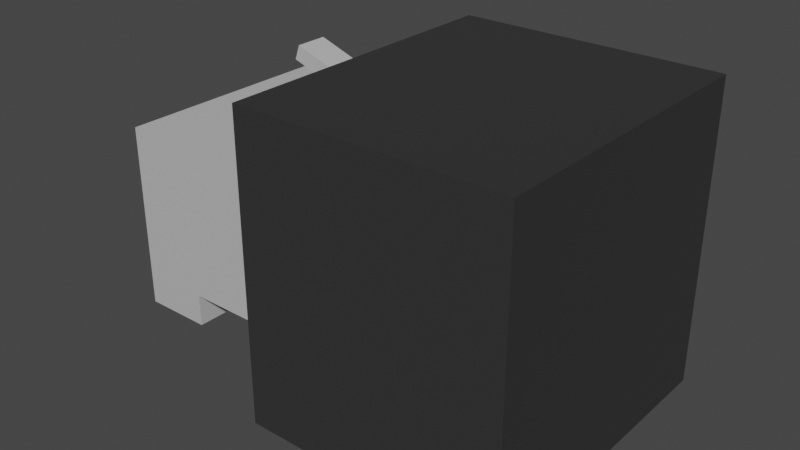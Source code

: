 # Source: Ethernet_Port.blend  (saved by Blender 2.90.8; exported with 4.5.12 LTS)
import bpy
from mathutils import Matrix  # noqa: F401  (used for matrix-valued properties, if any)

bpy.ops.wm.read_factory_settings(use_empty=True)
scene = bpy.context.scene
scene.name = 'Scene'

# ---- collections
col_collection = bpy.data.collections.new('Collection'); scene.collection.children.link(col_collection)

# ---- materials (node trees are filled in below, after node groups)
mat_material_004 = bpy.data.materials.new('Material.004')
mat_material_004.use_transparent_shadow = False
mat_material_003 = bpy.data.materials.new('Material.003')
mat_material_003.use_transparent_shadow = False

# ---- material node trees
mat_material_004.use_nodes = True; mat_material_004.node_tree.nodes.clear()
_N = mat_material_004.node_tree.nodes; _L = mat_material_004.node_tree.links
n0 = _N.new('ShaderNodeBsdfPrincipled'); n0.name = 'Principled BSDF'; n0.location = (10, 300)
n0.distribution = 'GGX'
n0.subsurface_method = 'BURLEY'
n0.inputs[0].default_value = (0.0331, 0.0331, 0.0331, 1.0)
n0.inputs[3].default_value = 1.45
n0.inputs[27].default_value = (0.0, 0.0, 0.0, 1.0)
n0.inputs[28].default_value = 1.0
n1 = _N.new('ShaderNodeOutputMaterial'); n1.name = 'Material Output'; n1.location = (300, 300)
_L.new(n0.outputs[0], n1.inputs[0])
n1.is_active_output = True
mat_material_003.use_nodes = True; mat_material_003.node_tree.nodes.clear()
_N = mat_material_003.node_tree.nodes; _L = mat_material_003.node_tree.links
n0 = _N.new('ShaderNodeBsdfPrincipled'); n0.name = 'Principled BSDF'; n0.location = (10, 300)
n0.distribution = 'GGX'
n0.subsurface_method = 'BURLEY'
n0.inputs[0].default_value = (0.5277, 0.5277, 0.5277, 1.0)
n0.inputs[3].default_value = 1.45
n0.inputs[27].default_value = (0.0, 0.0, 0.0, 1.0)
n0.inputs[28].default_value = 1.0
n1 = _N.new('ShaderNodeOutputMaterial'); n1.name = 'Material Output'; n1.location = (300, 300)
_L.new(n0.outputs[0], n1.inputs[0])
n1.is_active_output = True

# ---- world
world_world = bpy.data.worlds.new('World'); scene.world = world_world
world_world.use_nodes = True; world_world.node_tree.nodes.clear()
_N = world_world.node_tree.nodes; _L = world_world.node_tree.links
n0 = _N.new('ShaderNodeOutputWorld'); n0.name = 'World Output'; n0.location = (300, 300)
n1 = _N.new('ShaderNodeBackground'); n1.name = 'Background'; n1.location = (10, 300)
n1.inputs[0].default_value = (0.05088, 0.05088, 0.05088, 1.0)
_L.new(n1.outputs[0], n0.inputs[0])
n0.is_active_output = True
world_world.color = (0.05088, 0.05088, 0.05088)
world_world.use_sun_shadow = False
world_world.sun_shadow_jitter_overblur = 0.0

# ---- meshes
me_cube_015 = bpy.data.meshes.new('Cube.015')
me_cube_015.from_pydata([(-0.9066, 0.6418, -0.5818), (-0.9066, 0.7345, -0.5818), (-0.09221, 0.6418, -0.5818), (-0.09221, 0.7345, -0.5818), (-0.9063, 0.641, -0.5818), (-0.7986, 0.641, -0.5818), (-0.9063, -0.6433, -0.5818), (-0.7986, -0.6433, -0.5818), (-0.9066, -0.7383, -0.5818), (-0.9066, -0.6455, -0.5818), (-0.09221, -0.7383, -0.5818), (-0.09221, -0.6455, -0.5818), (-0.08914, 0.7438, 0.4776), (-0.08914, -0.7438, 0.4776), (-0.74, -0.2049, 0.6719), (-0.6485, -0.2049, 0.7955), (-0.74, 0.2049, 0.6719), (-0.6485, 0.2049, 0.7955), (-0.1948, -0.2049, 0.4789), (-0.3449, -0.2049, 0.6277), (-0.1913, -0.2049, 0.4873), (-0.1922, -0.2049, 0.498), (-0.1977, -0.2049, 0.5107), (-0.2079, -0.2049, 0.5253), (-0.2226, -0.2049, 0.5413), (-0.2413, -0.2049, 0.5584), (-0.2636, -0.2049, 0.5761), (-0.2888, -0.2049, 0.5938), (-0.3162, -0.2049, 0.6111), (-0.3449, 0.2049, 0.6277), (-0.1948, 0.2049, 0.4789), (-0.3162, 0.2049, 0.6111), (-0.2888, 0.2049, 0.5938), (-0.2636, 0.2049, 0.5761), (-0.2413, 0.2049, 0.5584), (-0.2226, 0.2049, 0.5413), (-0.2079, 0.2049, 0.5253), (-0.1977, 0.2049, 0.5107), (-0.1922, 0.2049, 0.498), (-0.1913, 0.2049, 0.4873), (-0.3884, -0.2049, 0.4776), (-0.1957, -0.2049, 0.4776), (-0.3884, 0.2049, 0.4776), (-0.1957, 0.2049, 0.4776), (-0.08914, -0.7438, -0.5318), (-0.08914, 0.7438, -0.5318), (-0.09221, -0.7383, -0.5318), (-0.9066, -0.7383, -0.5318), (-0.09221, -0.6455, -0.5318), (-0.9066, -0.6455, -0.5318), (-0.7986, 0.641, -0.5318), (-0.7986, -0.6433, -0.5318), (-0.9063, -0.6433, -0.5318), (-0.9063, 0.641, -0.5318), (-0.09221, 0.6418, -0.5318), (-0.7934, 0.6418, -0.5318), (-0.9066, 0.6418, -0.5318), (-0.09221, 0.7345, -0.5318), (-0.1532, 0.7345, -0.5318), (-0.9066, 0.7345, -0.5318), (-0.74, 0.1022, 0.6719), (-0.7376, 0.1022, 0.6705), (-0.6779, 0.1022, 0.7558), (-0.6779, -0.1022, 0.7558), (-0.7376, -0.1022, 0.6705), (-0.74, -0.1022, 0.6719), (-1.0, -1.0, -1.0), (-1.0, -1.0, 1.0), (-1.0, 1.0, -1.0), (-1.0, 1.0, 1.0), (1.0, -1.0, -1.0), (1.0, -1.0, 1.0), (1.0, 1.0, -1.0), (1.0, 1.0, 1.0), (-1.0, -0.7438, -0.5318), (-1.0, 0.7438, 0.4776), (-1.0, -0.7438, 0.4776), (-1.0, 0.7438, -0.5318), (-1.0, -0.1022, 0.8519), (-1.0, 0.1022, 0.8519), (-1.0, 0.1022, 0.7488), (-1.0, 0.1022, 0.7492), (-1.0, -0.1022, 0.7488), (-1.0, -0.1, 0.4776), (-1.0, -0.1, 0.7488), (-0.7376, -0.1, 0.6705), (-0.7255, -0.1, 0.6639), (-1.0, 0.1, 0.7488), (-1.0, 0.1, 0.4776), (-0.7376, 0.1, 0.6705), (-0.7255, 0.1, 0.6639), (-0.3884, -0.2032, 0.4776), (-0.7213, 0.2032, 0.6616), (-0.8614, 0.2032, 0.4776), (-0.3884, 0.2032, 0.4776), (-0.7213, -0.2032, 0.6616), (-0.8614, -0.2032, 0.4776), (-0.7304, -0.1, 0.6496), (-0.7304, 0.1, 0.6496), (-0.8614, -0.1, 0.4776), (-0.8614, 0.1, 0.4776)], [], [(0, 1, 59, 56), (1, 3, 57, 58, 59), (3, 2, 54, 57), (2, 0, 56, 55, 54), (1, 0, 2, 3), (4, 5, 50, 53), (5, 7, 51, 50), (7, 6, 52, 51), (6, 4, 53, 52), (5, 4, 6, 7), (8, 9, 49, 47), (9, 11, 48, 49), (11, 10, 46, 48), (10, 8, 47, 46), (9, 8, 10, 11), (12, 42, 94, 93, 100, 88, 75), (14, 65, 63, 62, 60, 16, 17, 15), (16, 42, 43, 30, 39, 38, 37, 36, 35, 34, 33, 32, 31, 29, 17), (16, 60, 61, 89, 90, 86, 85, 64, 65, 14, 40, 91, 95, 92, 94, 42), (29, 31, 28, 19), (31, 32, 27, 28), (32, 33, 26, 27), (33, 34, 25, 26), (34, 35, 24, 25), (35, 36, 23, 24), (36, 37, 22, 23), (37, 38, 21, 22), (38, 39, 20, 21), (39, 30, 18, 20), (29, 19, 15, 17), (40, 14, 15, 19, 28, 27, 26, 25, 24, 23, 22, 21, 20, 18, 41), (43, 42, 12, 13, 41), (41, 18, 30, 43), (44, 13, 12, 45), (44, 45, 48, 46, 47), (49, 48, 45, 58, 57, 54, 55, 50, 51, 52), (62, 79, 81, 80, 61, 60), (61, 80, 87, 89), (66, 67, 76, 74, 77, 68), (68, 69, 73, 72), (72, 73, 71, 70), (70, 71, 67, 66), (68, 72, 70, 66), (73, 69, 67, 71), (68, 77, 75, 88, 87, 80, 81, 69), (69, 81, 79, 78, 76, 67), (78, 63, 65, 64, 82), (77, 45, 12, 75), (76, 13, 44, 74), (79, 62, 63, 78), (74, 44, 47, 49, 52, 53, 50, 55, 56, 59, 58, 45, 77), (86, 97, 99, 83, 84, 85), (90, 98, 97, 86), (84, 83, 76, 78, 82), (85, 84, 82, 64), (100, 98, 90, 89, 87, 88), (95, 96, 99, 97, 98, 100, 93, 92), (96, 95, 91), (92, 93, 94), (99, 96, 91, 40, 41, 13, 76, 83)])
_uv = me_cube_015.uv_layers.new(name='UVMap')
_uv.uv.foreach_set('vector', [0.375, 0.0, 0.375, 0.25, 0.493, 0.25, 0.493, 0.0, 0.375, 0.25, 0.375, 0.5, 0.493, 0.5, 0.493, 0.4813, 0.493, 0.25, 0.375, 0.5, 0.375, 0.75, 0.493, 0.75, 0.493, 0.5, 0.375, 0.75, 0.375, 1.0, 0.493, 1.0, 0.493, 0.9653, 0.493, 0.75, 0.125, 0.5, 0.125, 0.75, 0.375, 0.75, 0.375, 0.5, 0.375, 0.0, 0.375, 0.25, 0.493, 0.25, 0.493, 0.0, 0.375, 0.25, 0.375, 0.5, 0.493, 0.5, 0.493, 0.25, 0.375, 0.5, 0.375, 0.75, 0.493, 0.75, 0.493, 0.5, 0.375, 0.75, 0.375, 1.0, 0.493, 1.0, 0.493, 0.75, 0.125, 0.5, 0.125, 0.75, 0.375, 0.75, 0.375, 0.5, 0.375, 0.0, 0.375, 0.25, 0.493, 0.25, 0.493, 0.0, 0.375, 0.25, 0.375, 0.5, 0.493, 0.5, 0.493, 0.25, 0.375, 0.5, 0.375, 0.75, 0.493, 0.75, 0.493, 0.5, 0.375, 0.75, 0.375, 1.0, 0.493, 1.0, 0.493, 0.75, 0.125, 0.5, 0.125, 0.75, 0.375, 0.75, 0.375, 0.5, 0.625, 0.5, 0.6577, 0.5906, 0.6577, 0.5908, 0.7095, 0.5908, 0.7095, 0.6082, 0.7246, 0.6082, 0.7246, 0.5, 0.375, 0.0, 0.375, 0.06267, 0.5448, 0.06267, 0.5448, 0.1873, 0.375, 0.1873, 0.375, 0.25, 0.625, 0.25, 0.625, 0.0, 0.375, 0.25, 0.375, 0.43, 0.5279, 0.5, 0.5304, 0.5, 0.5453, 0.4997, 0.5599, 0.4986, 0.5738, 0.4968, 0.5867, 0.4943, 0.616, 0.491, 0.6448, 0.4872, 0.6559, 0.4829, 0.667, 0.4783, 0.6778, 0.4734, 0.625, 0.4054, 0.625, 0.25, 0.125, 0.5, 0.125, 0.5627, 0.1262, 0.5627, 0.1262, 0.564, 0.1324, 0.564, 0.1324, 0.686, 0.1262, 0.686, 0.1262, 0.6873, 0.125, 0.6873, 0.125, 0.75, 0.305, 0.75, 0.305, 0.749, 0.1345, 0.749, 0.1345, 0.501, 0.305, 0.501, 0.305, 0.5, 0.7196, 0.5, 0.6778, 0.4734, 0.6778, 0.7766, 0.7196, 0.75, 0.6778, 0.4734, 0.667, 0.4783, 0.667, 0.7717, 0.6778, 0.7766, 0.667, 0.4783, 0.6559, 0.4829, 0.6559, 0.7671, 0.667, 0.7717, 0.6559, 0.4829, 0.6448, 0.4872, 0.6448, 0.7628, 0.6559, 0.7671, 0.6448, 0.4872, 0.616, 0.491, 0.616, 0.759, 0.6448, 0.7628, 0.616, 0.491, 0.5867, 0.4943, 0.5867, 0.7557, 0.616, 0.759, 0.5867, 0.4943, 0.5738, 0.4968, 0.5738, 0.7532, 0.5867, 0.7557, 0.5738, 0.4968, 0.5599, 0.4986, 0.5599, 0.7514, 0.5738, 0.7532, 0.5599, 0.4986, 0.5453, 0.4997, 0.5453, 0.7503, 0.5599, 0.7514, 0.5453, 0.4997, 0.5304, 0.5, 0.5304, 0.75, 0.5453, 0.7503, 0.7196, 0.5, 0.7196, 0.75, 0.875, 0.75, 0.875, 0.5, 0.375, 0.82, 0.375, 1.0, 0.625, 1.0, 0.625, 0.8446, 0.6778, 0.7766, 0.667, 0.7717, 0.6559, 0.7671, 0.6448, 0.7628, 0.616, 0.759, 0.5867, 0.7557, 0.5738, 0.7532, 0.5599, 0.7514, 0.5453, 0.7503, 0.5304, 0.75, 0.5279, 0.75, 0.6367, 0.5906, 0.6577, 0.5906, 0.625, 0.5, 0.625, 0.75, 0.6367, 0.6594, 0.5279, 0.75, 0.5304, 0.75, 0.5304, 0.5, 0.5279, 0.5, 0.4184, 0.75, 0.625, 0.75, 0.625, 0.5, 0.4184, 0.5, 0.8248, 0.5133, 0.8248, 0.7367, 0.8244, 0.528, 0.8244, 0.5141, 0.7321, 0.5141, 0.7321, 0.528, 0.8244, 0.528, 0.8248, 0.7367, 0.8175, 0.7353, 0.8244, 0.7353, 0.8244, 0.7214, 0.7449, 0.7214, 0.7443, 0.7213, 0.7443, 0.5284, 0.7321, 0.5284, 0.625, 0.2885, 0.625, 0.374, 0.376, 0.3643, 0.375, 0.3643, 0.375, 0.2946, 0.3765, 0.2953, 0.1696, 0.5, 0.2393, 0.5, 0.2393, 0.5026, 0.1696, 0.5026, 0.375, 0.0, 0.625, 0.0, 0.5597, 0.03202, 0.4335, 0.03202, 0.4335, 0.218, 0.375, 0.25, 0.375, 0.25, 0.625, 0.25, 0.625, 0.5, 0.375, 0.5, 0.375, 0.5, 0.625, 0.5, 0.625, 0.75, 0.375, 0.75, 0.375, 0.75, 0.625, 0.75, 0.625, 1.0, 0.375, 1.0, 0.125, 0.5, 0.375, 0.5, 0.375, 0.75, 0.125, 0.75, 0.625, 0.5, 0.875, 0.5, 0.875, 0.75, 0.625, 0.75, 0.375, 0.25, 0.4335, 0.218, 0.5597, 0.218, 0.5597, 0.1375, 0.5936, 0.1375, 0.5936, 0.1378, 0.5937, 0.1378, 0.625, 0.25, 0.625, 0.25, 0.5937, 0.1378, 0.6065, 0.1378, 0.6065, 0.1122, 0.5597, 0.03202, 0.625, 0.0, 0.625, 0.876, 0.625, 0.9615, 0.3765, 0.9547, 0.375, 0.9554, 0.375, 0.8857, 0.4184, 0.4004, 0.4184, 0.5, 0.625, 0.5, 0.625, 0.4004, 0.625, 0.8496, 0.625, 0.75, 0.4184, 0.75, 0.4184, 0.8496, 0.751, 0.5, 0.8365, 0.5, 0.8365, 0.75, 0.751, 0.75, 0.7215, 0.5133, 0.8248, 0.5133, 0.7321, 0.5141, 0.7321, 0.528, 0.7321, 0.5284, 0.7321, 0.7213, 0.7443, 0.7213, 0.7449, 0.7214, 0.7321, 0.7214, 0.7321, 0.7353, 0.8175, 0.7353, 0.8248, 0.7367, 0.7215, 0.7367, 0.4066, 0.25, 0.414, 0.25, 0.5117, 0.2715, 0.5286, 0.3129, 0.3998, 0.3408, 0.4049, 0.2543, 0.4066, 0.0, 0.414, 0.0, 0.414, 0.25, 0.4066, 0.25, 0.5936, 0.1125, 0.5597, 0.1125, 0.5597, 0.03202, 0.6065, 0.1122, 0.5936, 0.1122, 0.1696, 0.7474, 0.2393, 0.7474, 0.2393, 0.75, 0.1696, 0.75, 0.5117, 0.9785, 0.414, 1.0, 0.4066, 1.0, 0.4049, 0.9957, 0.3998, 0.9092, 0.5286, 0.9371, 0.4543, 0.5, 0.6087, 0.5, 0.6087, 0.5635, 0.4643, 0.5635, 0.4643, 0.6865, 0.6087, 0.6865, 0.6087, 0.75, 0.4543, 0.75, 0.6087, 0.5, 0.4543, 0.5, 0.4511, 0.2979, 0.4543, 0.75, 0.6087, 0.75, 0.4511, 0.9521, 0.7095, 0.6418, 0.7095, 0.6592, 0.6577, 0.6592, 0.6577, 0.6594, 0.6367, 0.6594, 0.625, 0.75, 0.7246, 0.75, 0.7246, 0.6418])
me_cube_015.materials.append(mat_material_004)
me_cube_015.use_remesh_fix_poles = True
me_cube_015.use_remesh_preserve_attributes = False
me_cube_015.use_mirror_vertex_groups = False
me_cube_015.update()
me_cube_001 = bpy.data.meshes.new('Cube.001')
me_cube_001.from_pydata([(-0.01947, -0.008275, 0.08352), (-0.01691, -0.008275, 0.09096), (-0.01947, 0.008275, 0.08352), (-0.01691, 0.008275, 0.09096), (0.02272, 0.05198, -0.03621), (0.02272, 0.0595, -0.03621), (0.07955, 0.05198, -0.03621), (0.07955, 0.0595, -0.03621), (0.02275, 0.05192, -0.03621), (0.03026, 0.05192, -0.03621), (0.02275, -0.0521, -0.03621), (0.03026, -0.0521, -0.03621), (0.02272, -0.0598, -0.03621), (0.02272, -0.05229, -0.03621), (0.07955, -0.0598, -0.03621), (0.07955, -0.05229, -0.03621), (-0.07629, -0.0423, -0.0351), (-0.07629, -0.0423, 0.0351), (-0.07629, 0.0423, -0.0351), (-0.07629, 0.0423, 0.0351), (0.07977, 0.06025, 0.04931), (0.07977, -0.06025, 0.04931), (-0.07977, 0.06025, 0.04931), (-0.07977, 0.06025, -0.04931), (-0.07977, -0.06025, 0.04931), (-0.07977, -0.06025, -0.04931), (0.03435, -0.01659, 0.065), (0.04073, -0.01659, 0.07498), (0.03435, 0.01659, 0.065), (0.04073, 0.01659, 0.07498), (0.07239, -0.01659, 0.04942), (0.06192, -0.01659, 0.06143), (0.07264, -0.01659, 0.0501), (0.07258, -0.01659, 0.05096), (0.07219, -0.01659, 0.05199), (0.07148, -0.01659, 0.05317), (0.07045, -0.01659, 0.05446), (0.06915, -0.01659, 0.05584), (0.06759, -0.01659, 0.05726), (0.06583, -0.01659, 0.05869), (0.06392, -0.01659, 0.06009), (0.06192, 0.01659, 0.06143), (0.07239, 0.01659, 0.04942), (0.06392, 0.01659, 0.06009), (0.06583, 0.01659, 0.05869), (0.06759, 0.01659, 0.05726), (0.06915, 0.01659, 0.05584), (0.07045, 0.01659, 0.05446), (0.07148, 0.01659, 0.05317), (0.07219, 0.01659, 0.05199), (0.07258, 0.01659, 0.05096), (0.07264, 0.01659, 0.0501), (0.05888, -0.01659, 0.04931), (0.07233, -0.01659, 0.04931), (0.05888, 0.01659, 0.04931), (0.07233, 0.01659, 0.04931), (-0.008421, -0.008421, -0.008421), (-0.008421, -0.008421, 0.008421), (-0.008421, 0.008421, -0.008421), (-0.008421, 0.008421, 0.008421), (0.008421, -0.008421, -0.008421), (0.008421, -0.008421, 0.008421), (0.008421, 0.008421, -0.008421), (0.008421, 0.008421, 0.008421), (0.07977, -0.06025, -0.03218), (-0.04314, -0.06025, -0.03218), (-0.04314, 0.06025, -0.03218), (0.07977, 0.06025, -0.03218), (-0.04314, -0.06025, -0.04931), (-0.04314, 0.06025, -0.04931), (-0.07977, -0.0423, -0.0351), (-0.07977, -0.0423, 0.0351), (-0.07977, 0.0423, 0.0351), (-0.07977, 0.0423, -0.0351), (0.07955, -0.0598, -0.03218), (0.02272, -0.0598, -0.03218), (0.07955, -0.05229, -0.03218), (0.02272, -0.05229, -0.03218), (0.03026, 0.05192, -0.03218), (0.03026, -0.0521, -0.03218), (0.02275, -0.0521, -0.03218), (0.02275, 0.05192, -0.03218), (0.07955, 0.05198, -0.03218), (0.03062, 0.05198, -0.03218), (0.02272, 0.05198, -0.03218), (0.07955, 0.0595, -0.03218), (0.0753, 0.0595, -0.03218), (0.02272, 0.0595, -0.03218), (0.03435, 0.008275, 0.065), (0.03452, 0.008275, 0.06489), (0.03868, 0.008275, 0.07177), (0.03868, -0.008275, 0.07177), (0.03452, -0.008275, 0.06489), (0.03435, -0.008275, 0.065)], [], [(2, 0, 1, 3), (0, 92, 93, 91, 1), (3, 1, 91, 90), (4, 84, 87, 5), (5, 87, 86, 85, 7), (7, 85, 82, 6), (6, 82, 83, 84, 4), (5, 7, 6, 4), (8, 81, 78, 9), (9, 78, 79, 11), (11, 79, 80, 10), (10, 80, 81, 8), (9, 11, 10, 8), (12, 75, 77, 13), (13, 77, 76, 15), (15, 76, 74, 14), (14, 74, 75, 12), (13, 15, 14, 12), (18, 16, 17, 19), (16, 70, 71, 17), (19, 17, 71, 72), (20, 22, 24, 21, 53, 52, 54), (25, 24, 71, 70, 73, 23), (23, 69, 68, 25), (23, 22, 20, 67, 66, 69), (26, 27, 29, 28, 88, 90, 91, 93), (28, 29, 41, 43, 44, 45, 46, 47, 48, 49, 50, 51, 42, 55, 54), (28, 54, 52, 26, 93, 92, 89, 88), (41, 31, 40, 43), (43, 40, 39, 44), (44, 39, 38, 45), (45, 38, 37, 46), (46, 37, 36, 47), (47, 36, 35, 48), (48, 35, 34, 49), (49, 34, 33, 50), (50, 33, 32, 51), (51, 32, 30, 42), (41, 29, 27, 31), (52, 53, 30, 32, 33, 34, 35, 36, 37, 38, 39, 40, 31, 27, 26), (55, 53, 21, 20, 54), (53, 55, 42, 30), (56, 57, 59, 58), (58, 59, 63, 62), (62, 63, 61, 60), (60, 61, 57, 56), (58, 62, 60, 56), (63, 59, 57, 61), (66, 65, 68, 69), (68, 65, 64, 21, 24, 25), (64, 67, 20, 21), (65, 66, 67, 86, 87, 84, 83, 78, 81, 80, 77, 75, 64), (73, 18, 19, 72), (23, 73, 72, 71, 24, 22), (70, 16, 18, 73), (64, 75, 74, 76, 67), (77, 80, 79, 78, 83, 82, 85, 86, 67, 76), (90, 88, 89, 2, 3), (89, 92, 0, 2)])
_uv = me_cube_001.uv_layers.new(name='UVMap')
_uv.uv.foreach_set('vector', [0.375, 0.5, 0.375, 0.75, 0.625, 0.75, 0.625, 0.5, 0.375, 0.75, 0.375, 0.9554, 0.3765, 0.9547, 0.625, 0.9615, 0.625, 0.75, 0.625, 0.5, 0.625, 0.75, 0.8365, 0.75, 0.8365, 0.5, 0.375, 0.0, 0.493, 0.0, 0.493, 0.25, 0.375, 0.25, 0.375, 0.25, 0.493, 0.25, 0.493, 0.4813, 0.493, 0.5, 0.375, 0.5, 0.375, 0.5, 0.493, 0.5, 0.493, 0.75, 0.375, 0.75, 0.375, 0.75, 0.493, 0.75, 0.493, 0.9653, 0.493, 1.0, 0.375, 1.0, 0.125, 0.5, 0.375, 0.5, 0.375, 0.75, 0.125, 0.75, 0.375, 0.0, 0.493, 0.0, 0.493, 0.25, 0.375, 0.25, 0.375, 0.25, 0.493, 0.25, 0.493, 0.5, 0.375, 0.5, 0.375, 0.5, 0.493, 0.5, 0.493, 0.75, 0.375, 0.75, 0.375, 0.75, 0.493, 0.75, 0.493, 1.0, 0.375, 1.0, 0.125, 0.5, 0.375, 0.5, 0.375, 0.75, 0.125, 0.75, 0.375, 0.0, 0.493, 0.0, 0.493, 0.25, 0.375, 0.25, 0.375, 0.25, 0.493, 0.25, 0.493, 0.5, 0.375, 0.5, 0.375, 0.5, 0.493, 0.5, 0.493, 0.75, 0.375, 0.75, 0.375, 0.75, 0.493, 0.75, 0.493, 1.0, 0.375, 1.0, 0.125, 0.5, 0.375, 0.5, 0.375, 0.75, 0.125, 0.75, 0.375, 0.5, 0.375, 0.75, 0.625, 0.75, 0.625, 0.5, 0.375, 0.75, 0.375, 0.7624, 0.625, 0.7624, 0.625, 0.75, 0.625, 0.5, 0.625, 0.75, 0.6374, 0.75, 0.6374, 0.5, 0.625, 0.5, 0.875, 0.5, 0.875, 0.75, 0.625, 0.75, 0.6367, 0.6594, 0.6577, 0.6594, 0.6577, 0.5906, 0.375, 0.0, 0.625, 0.0, 0.589, 0.03724, 0.411, 0.03724, 0.411, 0.2128, 0.375, 0.25, 0.125, 0.5, 0.1824, 0.5, 0.1824, 0.75, 0.125, 0.75, 0.375, 0.25, 0.625, 0.25, 0.625, 0.5, 0.4184, 0.5, 0.4184, 0.3074, 0.375, 0.3074, 0.375, 0.0, 0.625, 0.0, 0.625, 0.25, 0.375, 0.25, 0.375, 0.1873, 0.5448, 0.1873, 0.5448, 0.06267, 0.375, 0.06267, 0.375, 0.25, 0.625, 0.25, 0.625, 0.4054, 0.6778, 0.4734, 0.667, 0.4783, 0.6559, 0.4829, 0.6448, 0.4872, 0.616, 0.491, 0.5867, 0.4943, 0.5738, 0.4968, 0.5599, 0.4986, 0.5453, 0.4997, 0.5304, 0.5, 0.5279, 0.5, 0.375, 0.43, 0.125, 0.5, 0.305, 0.5, 0.305, 0.75, 0.125, 0.75, 0.125, 0.6873, 0.1262, 0.6873, 0.1262, 0.5627, 0.125, 0.5627, 0.7196, 0.5, 0.7196, 0.75, 0.6778, 0.7766, 0.6778, 0.4734, 0.6778, 0.4734, 0.6778, 0.7766, 0.667, 0.7717, 0.667, 0.4783, 0.667, 0.4783, 0.667, 0.7717, 0.6559, 0.7671, 0.6559, 0.4829, 0.6559, 0.4829, 0.6559, 0.7671, 0.6448, 0.7628, 0.6448, 0.4872, 0.6448, 0.4872, 0.6448, 0.7628, 0.616, 0.759, 0.616, 0.491, 0.616, 0.491, 0.616, 0.759, 0.5867, 0.7557, 0.5867, 0.4943, 0.5867, 0.4943, 0.5867, 0.7557, 0.5738, 0.7532, 0.5738, 0.4968, 0.5738, 0.4968, 0.5738, 0.7532, 0.5599, 0.7514, 0.5599, 0.4986, 0.5599, 0.4986, 0.5599, 0.7514, 0.5453, 0.7503, 0.5453, 0.4997, 0.5453, 0.4997, 0.5453, 0.7503, 0.5304, 0.75, 0.5304, 0.5, 0.7196, 0.5, 0.875, 0.5, 0.875, 0.75, 0.7196, 0.75, 0.375, 0.82, 0.5279, 0.75, 0.5304, 0.75, 0.5453, 0.7503, 0.5599, 0.7514, 0.5738, 0.7532, 0.5867, 0.7557, 0.616, 0.759, 0.6448, 0.7628, 0.6559, 0.7671, 0.667, 0.7717, 0.6778, 0.7766, 0.625, 0.8446, 0.625, 1.0, 0.375, 1.0, 0.6367, 0.5906, 0.6367, 0.6594, 0.625, 0.75, 0.625, 0.5, 0.6577, 0.5906, 0.5279, 0.75, 0.5279, 0.5, 0.5304, 0.5, 0.5304, 0.75, 0.375, 0.0, 0.625, 0.0, 0.625, 0.25, 0.375, 0.25, 0.375, 0.25, 0.625, 0.25, 0.625, 0.5, 0.375, 0.5, 0.375, 0.5, 0.625, 0.5, 0.625, 0.75, 0.375, 0.75, 0.375, 0.75, 0.625, 0.75, 0.625, 1.0, 0.375, 1.0, 0.125, 0.5, 0.375, 0.5, 0.375, 0.75, 0.125, 0.75, 0.625, 0.5, 0.875, 0.5, 0.875, 0.75, 0.625, 0.75, 0.625, 0.7367, 0.625, 0.5133, 0.5248, 0.5133, 0.5248, 0.7367, 0.375, 0.9426, 0.4184, 0.9426, 0.4184, 0.75, 0.625, 0.75, 0.625, 1.0, 0.375, 1.0, 0.4184, 0.75, 0.4184, 0.5, 0.625, 0.5, 0.625, 0.75, 0.625, 0.5133, 0.625, 0.7367, 0.8248, 0.7367, 0.8175, 0.7353, 0.7321, 0.7353, 0.7321, 0.7214, 0.7449, 0.7214, 0.7443, 0.7213, 0.7321, 0.7213, 0.7321, 0.5284, 0.7321, 0.528, 0.7321, 0.5141, 0.8248, 0.5133, 0.375, 0.4876, 0.375, 0.5, 0.625, 0.5, 0.625, 0.4876, 0.375, 0.25, 0.411, 0.2128, 0.589, 0.2128, 0.589, 0.03724, 0.625, 0.0, 0.625, 0.25, 0.3626, 0.75, 0.375, 0.75, 0.375, 0.5, 0.3626, 0.5, 0.8248, 0.5133, 0.7321, 0.5141, 0.8244, 0.5141, 0.8244, 0.528, 0.8248, 0.7367, 0.7321, 0.528, 0.7321, 0.5284, 0.7443, 0.5284, 0.7443, 0.7213, 0.7449, 0.7214, 0.8244, 0.7214, 0.8244, 0.7353, 0.8175, 0.7353, 0.8248, 0.7367, 0.8244, 0.528, 0.625, 0.2885, 0.3765, 0.2953, 0.375, 0.2946, 0.375, 0.5, 0.625, 0.5, 0.1696, 0.5, 0.1696, 0.75, 0.375, 0.75, 0.375, 0.5])
me_cube_001.materials.append(mat_material_003)
me_cube_001.use_remesh_fix_poles = True
me_cube_001.use_remesh_preserve_attributes = False
me_cube_001.use_mirror_vertex_groups = False
me_cube_001.update()

# ---- objects
ob_port = bpy.data.objects.new('Port', me_cube_015)
ob_connector = bpy.data.objects.new('Connector', me_cube_001)

# ---- transforms, parenting, visibility, modifiers, constraints
ob_port.location = (0.08599, 0.0, 0.01076)
ob_port.scale = (0.06978, 0.081, 0.08073)
ob_port.lineart.crease_threshold = 0.0
ob_connector.location = (0.0, 0.0, 0.0)
ob_connector.lineart.crease_threshold = 0.0

# ---- collection membership
col_collection.objects.link(ob_port)
col_collection.objects.link(ob_connector)

# ---- scene / render settings (as saved in the file)
scene.frame_start = 1; scene.frame_end = 250; scene.frame_set(1)
scene.render.engine = 'BLENDER_EEVEE_NEXT'
scene.cycles.use_denoising = False
scene.cycles.samples = 128
scene.cycles.sampling_pattern = 'TABULATED_SOBOL'
scene.cycles.use_adaptive_sampling = False
scene.cycles.use_light_tree = False
scene.view_settings.view_transform = 'Filmic'
bpy.context.view_layer.update()

# ---- added for rendering (the .blend has no active camera and no usable light): camera, sun
cam_auto = bpy.data.cameras.new('AutoCamera')
cam_auto.lens = 50.0
cam_auto.sensor_width = 36.0
cam_auto.clip_end = 1000.0
ob_auto_camera = bpy.data.objects.new('AutoCamera', cam_auto)
scene.collection.objects.link(ob_auto_camera)
ob_auto_camera.location = (0.341759, -0.364511, 0.253765)
ob_auto_camera.rotation_euler = (1.09748, -7.21219e-08, 0.694738)
scene.camera = ob_auto_camera
light_auto_sun = bpy.data.lights.new('AutoSun', 'SUN')
light_auto_sun.energy = 3.0
light_auto_sun.angle = 0.0523599
ob_auto_sun = bpy.data.objects.new('AutoSun', light_auto_sun)
scene.collection.objects.link(ob_auto_sun)
ob_auto_sun.rotation_euler = (0.872665, 0.174533, 0.523599)
bpy.context.view_layer.update()
